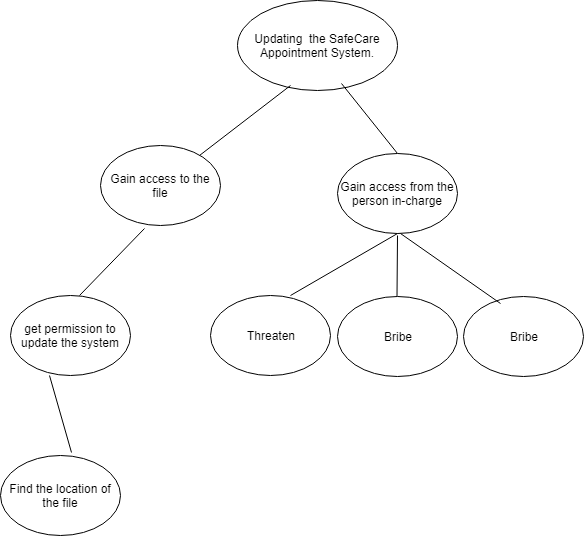

The diagram above was exported from draw.io. Its source (the exported page's mxGraphModel, read from the mxfile embedded in the PNG):
<mxGraphModel dx="744" dy="1865" grid="1" gridSize="10" guides="1" tooltips="1" connect="1" arrows="1" fold="1" page="1" pageScale="1" pageWidth="827" pageHeight="1169" math="0" shadow="0">
  <root>
    <mxCell id="0" />
    <mxCell id="1" parent="0" />
    <mxCell id="vaP3JtDh66Zz6uSej_iB-1" value="Updating&amp;nbsp; the SafeCare Appointment System." style="ellipse;whiteSpace=wrap;html=1;" vertex="1" parent="1">
      <mxGeometry x="266.5" y="-55" width="160" height="90" as="geometry" />
    </mxCell>
    <mxCell id="vaP3JtDh66Zz6uSej_iB-2" value="" style="endArrow=none;html=1;exitX=0.575;exitY=0;exitDx=0;exitDy=0;exitPerimeter=0;entryX=0.367;entryY=1.038;entryDx=0;entryDy=0;entryPerimeter=0;" edge="1" parent="1" source="vaP3JtDh66Zz6uSej_iB-4" target="vaP3JtDh66Zz6uSej_iB-16">
      <mxGeometry width="50" height="50" relative="1" as="geometry">
        <mxPoint x="250" y="230" as="sourcePoint" />
        <mxPoint x="230" y="170" as="targetPoint" />
        <Array as="points" />
      </mxGeometry>
    </mxCell>
    <mxCell id="vaP3JtDh66Zz6uSej_iB-3" value="" style="endArrow=none;html=1;exitX=0.5;exitY=0;exitDx=0;exitDy=0;" edge="1" parent="1" source="vaP3JtDh66Zz6uSej_iB-5">
      <mxGeometry width="50" height="50" relative="1" as="geometry">
        <mxPoint x="341" y="88" as="sourcePoint" />
        <mxPoint x="371" y="28" as="targetPoint" />
      </mxGeometry>
    </mxCell>
    <mxCell id="vaP3JtDh66Zz6uSej_iB-4" value="get permission to update the system&lt;br&gt;" style="ellipse;whiteSpace=wrap;html=1;" vertex="1" parent="1">
      <mxGeometry x="40" y="240" width="120" height="80" as="geometry" />
    </mxCell>
    <mxCell id="vaP3JtDh66Zz6uSej_iB-5" value="Gain access from the person in-charge" style="ellipse;whiteSpace=wrap;html=1;" vertex="1" parent="1">
      <mxGeometry x="366.5" y="98" width="120" height="80" as="geometry" />
    </mxCell>
    <mxCell id="vaP3JtDh66Zz6uSej_iB-6" value="" style="endArrow=none;html=1;entryX=0.325;entryY=1;entryDx=0;entryDy=0;entryPerimeter=0;exitX=0.592;exitY=-0.037;exitDx=0;exitDy=0;exitPerimeter=0;" edge="1" parent="1" source="vaP3JtDh66Zz6uSej_iB-7" target="vaP3JtDh66Zz6uSej_iB-4">
      <mxGeometry width="50" height="50" relative="1" as="geometry">
        <mxPoint x="140" y="400" as="sourcePoint" />
        <mxPoint x="210" y="350" as="targetPoint" />
      </mxGeometry>
    </mxCell>
    <mxCell id="vaP3JtDh66Zz6uSej_iB-7" value="Find the location of the file" style="ellipse;whiteSpace=wrap;html=1;" vertex="1" parent="1">
      <mxGeometry x="30" y="400" width="120" height="80" as="geometry" />
    </mxCell>
    <mxCell id="vaP3JtDh66Zz6uSej_iB-10" value="" style="endArrow=none;html=1;" edge="1" parent="1" target="vaP3JtDh66Zz6uSej_iB-11">
      <mxGeometry width="50" height="50" relative="1" as="geometry">
        <mxPoint x="427" y="180" as="sourcePoint" />
        <mxPoint x="401" y="258" as="targetPoint" />
      </mxGeometry>
    </mxCell>
    <mxCell id="vaP3JtDh66Zz6uSej_iB-11" value="Bribe" style="ellipse;whiteSpace=wrap;html=1;" vertex="1" parent="1">
      <mxGeometry x="366.5" y="241" width="120" height="80" as="geometry" />
    </mxCell>
    <mxCell id="vaP3JtDh66Zz6uSej_iB-12" value="Threaten" style="ellipse;whiteSpace=wrap;html=1;" vertex="1" parent="1">
      <mxGeometry x="240" y="240" width="120" height="80" as="geometry" />
    </mxCell>
    <mxCell id="vaP3JtDh66Zz6uSej_iB-13" value="Bribe" style="ellipse;whiteSpace=wrap;html=1;" vertex="1" parent="1">
      <mxGeometry x="493" y="241" width="120" height="80" as="geometry" />
    </mxCell>
    <mxCell id="vaP3JtDh66Zz6uSej_iB-15" value="" style="endArrow=none;html=1;entryX=0.333;entryY=0;entryDx=0;entryDy=0;entryPerimeter=0;" edge="1" parent="1">
      <mxGeometry width="50" height="50" relative="1" as="geometry">
        <mxPoint x="430" y="178" as="sourcePoint" />
        <mxPoint x="530" y="248" as="targetPoint" />
      </mxGeometry>
    </mxCell>
    <mxCell id="vaP3JtDh66Zz6uSej_iB-16" value="Gain access to the file&lt;br&gt;" style="ellipse;whiteSpace=wrap;html=1;" vertex="1" parent="1">
      <mxGeometry x="130" y="90" width="120" height="80" as="geometry" />
    </mxCell>
    <mxCell id="vaP3JtDh66Zz6uSej_iB-18" value="" style="endArrow=none;html=1;" edge="1" parent="1" target="vaP3JtDh66Zz6uSej_iB-16">
      <mxGeometry width="50" height="50" relative="1" as="geometry">
        <mxPoint x="320" y="30" as="sourcePoint" />
        <mxPoint x="340" y="-20" as="targetPoint" />
      </mxGeometry>
    </mxCell>
    <mxCell id="vaP3JtDh66Zz6uSej_iB-19" value="" style="endArrow=none;html=1;entryX=0.667;entryY=0;entryDx=0;entryDy=0;entryPerimeter=0;exitX=0.5;exitY=1;exitDx=0;exitDy=0;" edge="1" parent="1" source="vaP3JtDh66Zz6uSej_iB-5" target="vaP3JtDh66Zz6uSej_iB-12">
      <mxGeometry width="50" height="50" relative="1" as="geometry">
        <mxPoint x="390" y="180" as="sourcePoint" />
        <mxPoint x="289" y="262" as="targetPoint" />
      </mxGeometry>
    </mxCell>
  </root>
</mxGraphModel>